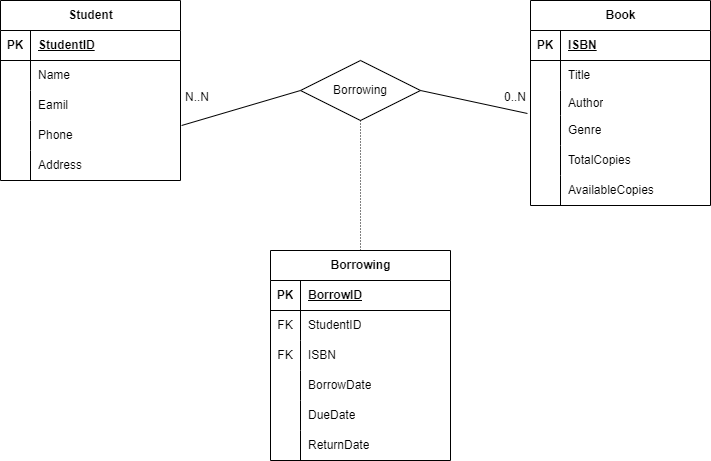

The diagram above was exported from draw.io. Its source (the exported page's mxGraphModel, read from the mxfile embedded in the PNG):
<mxGraphModel dx="880" dy="434" grid="1" gridSize="10" guides="1" tooltips="1" connect="1" arrows="1" fold="1" page="1" pageScale="1" pageWidth="850" pageHeight="1100" math="0" shadow="0">
  <root>
    <mxCell id="0" />
    <mxCell id="1" parent="0" />
    <mxCell id="IXeeYBmP70a0gZvgSXOz-1" value="Student" style="shape=table;startSize=30;container=1;collapsible=1;childLayout=tableLayout;fixedRows=1;rowLines=0;fontStyle=1;align=center;resizeLast=1;html=1;" vertex="1" parent="1">
      <mxGeometry x="50" y="50" width="180" height="180" as="geometry" />
    </mxCell>
    <mxCell id="IXeeYBmP70a0gZvgSXOz-2" value="" style="shape=tableRow;horizontal=0;startSize=0;swimlaneHead=0;swimlaneBody=0;fillColor=none;collapsible=0;dropTarget=0;points=[[0,0.5],[1,0.5]];portConstraint=eastwest;top=0;left=0;right=0;bottom=1;" vertex="1" parent="IXeeYBmP70a0gZvgSXOz-1">
      <mxGeometry y="30" width="180" height="30" as="geometry" />
    </mxCell>
    <mxCell id="IXeeYBmP70a0gZvgSXOz-3" value="PK" style="shape=partialRectangle;connectable=0;fillColor=none;top=0;left=0;bottom=0;right=0;fontStyle=1;overflow=hidden;whiteSpace=wrap;html=1;" vertex="1" parent="IXeeYBmP70a0gZvgSXOz-2">
      <mxGeometry width="30" height="30" as="geometry">
        <mxRectangle width="30" height="30" as="alternateBounds" />
      </mxGeometry>
    </mxCell>
    <mxCell id="IXeeYBmP70a0gZvgSXOz-4" value="StudentID&lt;span id=&quot;docs-internal-guid-38fce816-7fff-d917-fe92-8024eb20101f&quot; style=&quot;font-weight:normal;&quot;&gt;&lt;/span&gt;" style="shape=partialRectangle;connectable=0;fillColor=none;top=0;left=0;bottom=0;right=0;align=left;spacingLeft=6;fontStyle=5;overflow=hidden;whiteSpace=wrap;html=1;" vertex="1" parent="IXeeYBmP70a0gZvgSXOz-2">
      <mxGeometry x="30" width="150" height="30" as="geometry">
        <mxRectangle width="150" height="30" as="alternateBounds" />
      </mxGeometry>
    </mxCell>
    <mxCell id="IXeeYBmP70a0gZvgSXOz-5" value="" style="shape=tableRow;horizontal=0;startSize=0;swimlaneHead=0;swimlaneBody=0;fillColor=none;collapsible=0;dropTarget=0;points=[[0,0.5],[1,0.5]];portConstraint=eastwest;top=0;left=0;right=0;bottom=0;" vertex="1" parent="IXeeYBmP70a0gZvgSXOz-1">
      <mxGeometry y="60" width="180" height="30" as="geometry" />
    </mxCell>
    <mxCell id="IXeeYBmP70a0gZvgSXOz-6" value="" style="shape=partialRectangle;connectable=0;fillColor=none;top=0;left=0;bottom=0;right=0;editable=1;overflow=hidden;whiteSpace=wrap;html=1;" vertex="1" parent="IXeeYBmP70a0gZvgSXOz-5">
      <mxGeometry width="30" height="30" as="geometry">
        <mxRectangle width="30" height="30" as="alternateBounds" />
      </mxGeometry>
    </mxCell>
    <mxCell id="IXeeYBmP70a0gZvgSXOz-7" value="Name" style="shape=partialRectangle;connectable=0;fillColor=none;top=0;left=0;bottom=0;right=0;align=left;spacingLeft=6;overflow=hidden;whiteSpace=wrap;html=1;" vertex="1" parent="IXeeYBmP70a0gZvgSXOz-5">
      <mxGeometry x="30" width="150" height="30" as="geometry">
        <mxRectangle width="150" height="30" as="alternateBounds" />
      </mxGeometry>
    </mxCell>
    <mxCell id="IXeeYBmP70a0gZvgSXOz-8" value="" style="shape=tableRow;horizontal=0;startSize=0;swimlaneHead=0;swimlaneBody=0;fillColor=none;collapsible=0;dropTarget=0;points=[[0,0.5],[1,0.5]];portConstraint=eastwest;top=0;left=0;right=0;bottom=0;" vertex="1" parent="IXeeYBmP70a0gZvgSXOz-1">
      <mxGeometry y="90" width="180" height="30" as="geometry" />
    </mxCell>
    <mxCell id="IXeeYBmP70a0gZvgSXOz-9" value="" style="shape=partialRectangle;connectable=0;fillColor=none;top=0;left=0;bottom=0;right=0;editable=1;overflow=hidden;whiteSpace=wrap;html=1;" vertex="1" parent="IXeeYBmP70a0gZvgSXOz-8">
      <mxGeometry width="30" height="30" as="geometry">
        <mxRectangle width="30" height="30" as="alternateBounds" />
      </mxGeometry>
    </mxCell>
    <mxCell id="IXeeYBmP70a0gZvgSXOz-10" value="Eamil" style="shape=partialRectangle;connectable=0;fillColor=none;top=0;left=0;bottom=0;right=0;align=left;spacingLeft=6;overflow=hidden;whiteSpace=wrap;html=1;" vertex="1" parent="IXeeYBmP70a0gZvgSXOz-8">
      <mxGeometry x="30" width="150" height="30" as="geometry">
        <mxRectangle width="150" height="30" as="alternateBounds" />
      </mxGeometry>
    </mxCell>
    <mxCell id="IXeeYBmP70a0gZvgSXOz-11" value="" style="shape=tableRow;horizontal=0;startSize=0;swimlaneHead=0;swimlaneBody=0;fillColor=none;collapsible=0;dropTarget=0;points=[[0,0.5],[1,0.5]];portConstraint=eastwest;top=0;left=0;right=0;bottom=0;" vertex="1" parent="IXeeYBmP70a0gZvgSXOz-1">
      <mxGeometry y="120" width="180" height="30" as="geometry" />
    </mxCell>
    <mxCell id="IXeeYBmP70a0gZvgSXOz-12" value="" style="shape=partialRectangle;connectable=0;fillColor=none;top=0;left=0;bottom=0;right=0;editable=1;overflow=hidden;whiteSpace=wrap;html=1;" vertex="1" parent="IXeeYBmP70a0gZvgSXOz-11">
      <mxGeometry width="30" height="30" as="geometry">
        <mxRectangle width="30" height="30" as="alternateBounds" />
      </mxGeometry>
    </mxCell>
    <mxCell id="IXeeYBmP70a0gZvgSXOz-13" value="Phone" style="shape=partialRectangle;connectable=0;fillColor=none;top=0;left=0;bottom=0;right=0;align=left;spacingLeft=6;overflow=hidden;whiteSpace=wrap;html=1;" vertex="1" parent="IXeeYBmP70a0gZvgSXOz-11">
      <mxGeometry x="30" width="150" height="30" as="geometry">
        <mxRectangle width="150" height="30" as="alternateBounds" />
      </mxGeometry>
    </mxCell>
    <mxCell id="IXeeYBmP70a0gZvgSXOz-14" value="" style="shape=tableRow;horizontal=0;startSize=0;swimlaneHead=0;swimlaneBody=0;fillColor=none;collapsible=0;dropTarget=0;points=[[0,0.5],[1,0.5]];portConstraint=eastwest;top=0;left=0;right=0;bottom=0;" vertex="1" parent="IXeeYBmP70a0gZvgSXOz-1">
      <mxGeometry y="150" width="180" height="30" as="geometry" />
    </mxCell>
    <mxCell id="IXeeYBmP70a0gZvgSXOz-15" value="" style="shape=partialRectangle;connectable=0;fillColor=none;top=0;left=0;bottom=0;right=0;editable=1;overflow=hidden;whiteSpace=wrap;html=1;" vertex="1" parent="IXeeYBmP70a0gZvgSXOz-14">
      <mxGeometry width="30" height="30" as="geometry">
        <mxRectangle width="30" height="30" as="alternateBounds" />
      </mxGeometry>
    </mxCell>
    <mxCell id="IXeeYBmP70a0gZvgSXOz-16" value="Address" style="shape=partialRectangle;connectable=0;fillColor=none;top=0;left=0;bottom=0;right=0;align=left;spacingLeft=6;overflow=hidden;whiteSpace=wrap;html=1;" vertex="1" parent="IXeeYBmP70a0gZvgSXOz-14">
      <mxGeometry x="30" width="150" height="30" as="geometry">
        <mxRectangle width="150" height="30" as="alternateBounds" />
      </mxGeometry>
    </mxCell>
    <mxCell id="IXeeYBmP70a0gZvgSXOz-17" value="Book" style="shape=table;startSize=30;container=1;collapsible=1;childLayout=tableLayout;fixedRows=1;rowLines=0;fontStyle=1;align=center;resizeLast=1;html=1;" vertex="1" parent="1">
      <mxGeometry x="580" y="50" width="180" height="205" as="geometry" />
    </mxCell>
    <mxCell id="IXeeYBmP70a0gZvgSXOz-18" value="" style="shape=tableRow;horizontal=0;startSize=0;swimlaneHead=0;swimlaneBody=0;fillColor=none;collapsible=0;dropTarget=0;points=[[0,0.5],[1,0.5]];portConstraint=eastwest;top=0;left=0;right=0;bottom=1;" vertex="1" parent="IXeeYBmP70a0gZvgSXOz-17">
      <mxGeometry y="30" width="180" height="30" as="geometry" />
    </mxCell>
    <mxCell id="IXeeYBmP70a0gZvgSXOz-19" value="PK" style="shape=partialRectangle;connectable=0;fillColor=none;top=0;left=0;bottom=0;right=0;fontStyle=1;overflow=hidden;whiteSpace=wrap;html=1;" vertex="1" parent="IXeeYBmP70a0gZvgSXOz-18">
      <mxGeometry width="30" height="30" as="geometry">
        <mxRectangle width="30" height="30" as="alternateBounds" />
      </mxGeometry>
    </mxCell>
    <mxCell id="IXeeYBmP70a0gZvgSXOz-20" value="ISBN&lt;span id=&quot;docs-internal-guid-38fce816-7fff-d917-fe92-8024eb20101f&quot; style=&quot;font-weight:normal;&quot;&gt;&lt;/span&gt;" style="shape=partialRectangle;connectable=0;fillColor=none;top=0;left=0;bottom=0;right=0;align=left;spacingLeft=6;fontStyle=5;overflow=hidden;whiteSpace=wrap;html=1;" vertex="1" parent="IXeeYBmP70a0gZvgSXOz-18">
      <mxGeometry x="30" width="150" height="30" as="geometry">
        <mxRectangle width="150" height="30" as="alternateBounds" />
      </mxGeometry>
    </mxCell>
    <mxCell id="IXeeYBmP70a0gZvgSXOz-21" value="" style="shape=tableRow;horizontal=0;startSize=0;swimlaneHead=0;swimlaneBody=0;fillColor=none;collapsible=0;dropTarget=0;points=[[0,0.5],[1,0.5]];portConstraint=eastwest;top=0;left=0;right=0;bottom=0;" vertex="1" parent="IXeeYBmP70a0gZvgSXOz-17">
      <mxGeometry y="60" width="180" height="30" as="geometry" />
    </mxCell>
    <mxCell id="IXeeYBmP70a0gZvgSXOz-22" value="" style="shape=partialRectangle;connectable=0;fillColor=none;top=0;left=0;bottom=0;right=0;editable=1;overflow=hidden;whiteSpace=wrap;html=1;" vertex="1" parent="IXeeYBmP70a0gZvgSXOz-21">
      <mxGeometry width="30" height="30" as="geometry">
        <mxRectangle width="30" height="30" as="alternateBounds" />
      </mxGeometry>
    </mxCell>
    <mxCell id="IXeeYBmP70a0gZvgSXOz-23" value="Title" style="shape=partialRectangle;connectable=0;fillColor=none;top=0;left=0;bottom=0;right=0;align=left;spacingLeft=6;overflow=hidden;whiteSpace=wrap;html=1;" vertex="1" parent="IXeeYBmP70a0gZvgSXOz-21">
      <mxGeometry x="30" width="150" height="30" as="geometry">
        <mxRectangle width="150" height="30" as="alternateBounds" />
      </mxGeometry>
    </mxCell>
    <mxCell id="IXeeYBmP70a0gZvgSXOz-24" value="" style="shape=tableRow;horizontal=0;startSize=0;swimlaneHead=0;swimlaneBody=0;fillColor=none;collapsible=0;dropTarget=0;points=[[0,0.5],[1,0.5]];portConstraint=eastwest;top=0;left=0;right=0;bottom=0;" vertex="1" parent="IXeeYBmP70a0gZvgSXOz-17">
      <mxGeometry y="90" width="180" height="25" as="geometry" />
    </mxCell>
    <mxCell id="IXeeYBmP70a0gZvgSXOz-25" value="" style="shape=partialRectangle;connectable=0;fillColor=none;top=0;left=0;bottom=0;right=0;editable=1;overflow=hidden;whiteSpace=wrap;html=1;" vertex="1" parent="IXeeYBmP70a0gZvgSXOz-24">
      <mxGeometry width="30" height="25" as="geometry">
        <mxRectangle width="30" height="25" as="alternateBounds" />
      </mxGeometry>
    </mxCell>
    <mxCell id="IXeeYBmP70a0gZvgSXOz-26" value="Author" style="shape=partialRectangle;connectable=0;fillColor=none;top=0;left=0;bottom=0;right=0;align=left;spacingLeft=6;overflow=hidden;whiteSpace=wrap;html=1;" vertex="1" parent="IXeeYBmP70a0gZvgSXOz-24">
      <mxGeometry x="30" width="150" height="25" as="geometry">
        <mxRectangle width="150" height="25" as="alternateBounds" />
      </mxGeometry>
    </mxCell>
    <mxCell id="IXeeYBmP70a0gZvgSXOz-27" value="" style="shape=tableRow;horizontal=0;startSize=0;swimlaneHead=0;swimlaneBody=0;fillColor=none;collapsible=0;dropTarget=0;points=[[0,0.5],[1,0.5]];portConstraint=eastwest;top=0;left=0;right=0;bottom=0;" vertex="1" parent="IXeeYBmP70a0gZvgSXOz-17">
      <mxGeometry y="115" width="180" height="30" as="geometry" />
    </mxCell>
    <mxCell id="IXeeYBmP70a0gZvgSXOz-28" value="" style="shape=partialRectangle;connectable=0;fillColor=none;top=0;left=0;bottom=0;right=0;editable=1;overflow=hidden;whiteSpace=wrap;html=1;" vertex="1" parent="IXeeYBmP70a0gZvgSXOz-27">
      <mxGeometry width="30" height="30" as="geometry">
        <mxRectangle width="30" height="30" as="alternateBounds" />
      </mxGeometry>
    </mxCell>
    <mxCell id="IXeeYBmP70a0gZvgSXOz-29" value="Genre" style="shape=partialRectangle;connectable=0;fillColor=none;top=0;left=0;bottom=0;right=0;align=left;spacingLeft=6;overflow=hidden;whiteSpace=wrap;html=1;" vertex="1" parent="IXeeYBmP70a0gZvgSXOz-27">
      <mxGeometry x="30" width="150" height="30" as="geometry">
        <mxRectangle width="150" height="30" as="alternateBounds" />
      </mxGeometry>
    </mxCell>
    <mxCell id="IXeeYBmP70a0gZvgSXOz-30" value="" style="shape=tableRow;horizontal=0;startSize=0;swimlaneHead=0;swimlaneBody=0;fillColor=none;collapsible=0;dropTarget=0;points=[[0,0.5],[1,0.5]];portConstraint=eastwest;top=0;left=0;right=0;bottom=0;" vertex="1" parent="IXeeYBmP70a0gZvgSXOz-17">
      <mxGeometry y="145" width="180" height="30" as="geometry" />
    </mxCell>
    <mxCell id="IXeeYBmP70a0gZvgSXOz-31" value="" style="shape=partialRectangle;connectable=0;fillColor=none;top=0;left=0;bottom=0;right=0;editable=1;overflow=hidden;whiteSpace=wrap;html=1;" vertex="1" parent="IXeeYBmP70a0gZvgSXOz-30">
      <mxGeometry width="30" height="30" as="geometry">
        <mxRectangle width="30" height="30" as="alternateBounds" />
      </mxGeometry>
    </mxCell>
    <mxCell id="IXeeYBmP70a0gZvgSXOz-32" value="TotalCopies" style="shape=partialRectangle;connectable=0;fillColor=none;top=0;left=0;bottom=0;right=0;align=left;spacingLeft=6;overflow=hidden;whiteSpace=wrap;html=1;" vertex="1" parent="IXeeYBmP70a0gZvgSXOz-30">
      <mxGeometry x="30" width="150" height="30" as="geometry">
        <mxRectangle width="150" height="30" as="alternateBounds" />
      </mxGeometry>
    </mxCell>
    <mxCell id="IXeeYBmP70a0gZvgSXOz-33" value="" style="shape=tableRow;horizontal=0;startSize=0;swimlaneHead=0;swimlaneBody=0;fillColor=none;collapsible=0;dropTarget=0;points=[[0,0.5],[1,0.5]];portConstraint=eastwest;top=0;left=0;right=0;bottom=0;" vertex="1" parent="IXeeYBmP70a0gZvgSXOz-17">
      <mxGeometry y="175" width="180" height="30" as="geometry" />
    </mxCell>
    <mxCell id="IXeeYBmP70a0gZvgSXOz-34" value="" style="shape=partialRectangle;connectable=0;fillColor=none;top=0;left=0;bottom=0;right=0;editable=1;overflow=hidden;whiteSpace=wrap;html=1;" vertex="1" parent="IXeeYBmP70a0gZvgSXOz-33">
      <mxGeometry width="30" height="30" as="geometry">
        <mxRectangle width="30" height="30" as="alternateBounds" />
      </mxGeometry>
    </mxCell>
    <mxCell id="IXeeYBmP70a0gZvgSXOz-35" value="AvailableCopies" style="shape=partialRectangle;connectable=0;fillColor=none;top=0;left=0;bottom=0;right=0;align=left;spacingLeft=6;overflow=hidden;whiteSpace=wrap;html=1;" vertex="1" parent="IXeeYBmP70a0gZvgSXOz-33">
      <mxGeometry x="30" width="150" height="30" as="geometry">
        <mxRectangle width="150" height="30" as="alternateBounds" />
      </mxGeometry>
    </mxCell>
    <mxCell id="IXeeYBmP70a0gZvgSXOz-36" value="Borrowing" style="shape=table;startSize=30;container=1;collapsible=1;childLayout=tableLayout;fixedRows=1;rowLines=0;fontStyle=1;align=center;resizeLast=1;html=1;" vertex="1" parent="1">
      <mxGeometry x="320" y="300" width="180" height="210" as="geometry" />
    </mxCell>
    <mxCell id="IXeeYBmP70a0gZvgSXOz-37" value="" style="shape=tableRow;horizontal=0;startSize=0;swimlaneHead=0;swimlaneBody=0;fillColor=none;collapsible=0;dropTarget=0;points=[[0,0.5],[1,0.5]];portConstraint=eastwest;top=0;left=0;right=0;bottom=1;" vertex="1" parent="IXeeYBmP70a0gZvgSXOz-36">
      <mxGeometry y="30" width="180" height="30" as="geometry" />
    </mxCell>
    <mxCell id="IXeeYBmP70a0gZvgSXOz-38" value="PK" style="shape=partialRectangle;connectable=0;fillColor=none;top=0;left=0;bottom=0;right=0;fontStyle=1;overflow=hidden;whiteSpace=wrap;html=1;" vertex="1" parent="IXeeYBmP70a0gZvgSXOz-37">
      <mxGeometry width="30" height="30" as="geometry">
        <mxRectangle width="30" height="30" as="alternateBounds" />
      </mxGeometry>
    </mxCell>
    <mxCell id="IXeeYBmP70a0gZvgSXOz-39" value="&lt;span id=&quot;docs-internal-guid-b5449a82-7fff-8dee-a88f-a64f2de32f7a&quot; style=&quot;font-weight:normal;&quot;&gt;&lt;/span&gt;&lt;span id=&quot;docs-internal-guid-b5449a82-7fff-8dee-a88f-a64f2de32f7a&quot; style=&quot;font-weight:normal;&quot;&gt;&lt;/span&gt;&lt;span id=&quot;docs-internal-guid-b5449a82-7fff-8dee-a88f-a64f2de32f7a&quot; style=&quot;font-weight:normal;&quot;&gt;&lt;/span&gt;&lt;span id=&quot;docs-internal-guid-b5449a82-7fff-8dee-a88f-a64f2de32f7a&quot; style=&quot;font-weight:normal;&quot;&gt;&lt;/span&gt;&lt;span id=&quot;docs-internal-guid-b5449a82-7fff-8dee-a88f-a64f2de32f7a&quot; style=&quot;font-weight:normal;&quot;&gt;&lt;/span&gt;&lt;span id=&quot;docs-internal-guid-b5449a82-7fff-8dee-a88f-a64f2de32f7a&quot; style=&quot;font-weight:normal;&quot;&gt;&lt;/span&gt;&lt;span id=&quot;docs-internal-guid-b5449a82-7fff-8dee-a88f-a64f2de32f7a&quot; style=&quot;font-weight:normal;&quot;&gt;&lt;/span&gt;&lt;span id=&quot;docs-internal-guid-b5449a82-7fff-8dee-a88f-a64f2de32f7a&quot; style=&quot;font-weight:normal;&quot;&gt;&lt;/span&gt;&lt;span id=&quot;docs-internal-guid-b5449a82-7fff-8dee-a88f-a64f2de32f7a&quot; style=&quot;font-weight:normal;&quot;&gt;&lt;/span&gt;&lt;span id=&quot;docs-internal-guid-b5449a82-7fff-8dee-a88f-a64f2de32f7a&quot; style=&quot;font-weight:normal;&quot;&gt;&lt;/span&gt;&lt;span id=&quot;docs-internal-guid-b5449a82-7fff-8dee-a88f-a64f2de32f7a&quot; style=&quot;font-weight:normal;&quot;&gt;&lt;/span&gt;&lt;span id=&quot;docs-internal-guid-b5449a82-7fff-8dee-a88f-a64f2de32f7a&quot; style=&quot;font-weight:normal;&quot;&gt;&lt;/span&gt;&lt;span id=&quot;docs-internal-guid-b5449a82-7fff-8dee-a88f-a64f2de32f7a&quot; style=&quot;font-weight:normal;&quot;&gt;&lt;/span&gt;&lt;span id=&quot;docs-internal-guid-b5449a82-7fff-8dee-a88f-a64f2de32f7a&quot; style=&quot;font-weight:normal;&quot;&gt;&lt;/span&gt;BorrowID" style="shape=partialRectangle;connectable=0;fillColor=none;top=0;left=0;bottom=0;right=0;align=left;spacingLeft=6;fontStyle=5;overflow=hidden;whiteSpace=wrap;html=1;" vertex="1" parent="IXeeYBmP70a0gZvgSXOz-37">
      <mxGeometry x="30" width="150" height="30" as="geometry">
        <mxRectangle width="150" height="30" as="alternateBounds" />
      </mxGeometry>
    </mxCell>
    <mxCell id="IXeeYBmP70a0gZvgSXOz-40" value="" style="shape=tableRow;horizontal=0;startSize=0;swimlaneHead=0;swimlaneBody=0;fillColor=none;collapsible=0;dropTarget=0;points=[[0,0.5],[1,0.5]];portConstraint=eastwest;top=0;left=0;right=0;bottom=0;" vertex="1" parent="IXeeYBmP70a0gZvgSXOz-36">
      <mxGeometry y="60" width="180" height="30" as="geometry" />
    </mxCell>
    <mxCell id="IXeeYBmP70a0gZvgSXOz-41" value="FK" style="shape=partialRectangle;connectable=0;fillColor=none;top=0;left=0;bottom=0;right=0;editable=1;overflow=hidden;whiteSpace=wrap;html=1;" vertex="1" parent="IXeeYBmP70a0gZvgSXOz-40">
      <mxGeometry width="30" height="30" as="geometry">
        <mxRectangle width="30" height="30" as="alternateBounds" />
      </mxGeometry>
    </mxCell>
    <mxCell id="IXeeYBmP70a0gZvgSXOz-42" value="StudentID" style="shape=partialRectangle;connectable=0;fillColor=none;top=0;left=0;bottom=0;right=0;align=left;spacingLeft=6;overflow=hidden;whiteSpace=wrap;html=1;" vertex="1" parent="IXeeYBmP70a0gZvgSXOz-40">
      <mxGeometry x="30" width="150" height="30" as="geometry">
        <mxRectangle width="150" height="30" as="alternateBounds" />
      </mxGeometry>
    </mxCell>
    <mxCell id="IXeeYBmP70a0gZvgSXOz-43" value="" style="shape=tableRow;horizontal=0;startSize=0;swimlaneHead=0;swimlaneBody=0;fillColor=none;collapsible=0;dropTarget=0;points=[[0,0.5],[1,0.5]];portConstraint=eastwest;top=0;left=0;right=0;bottom=0;" vertex="1" parent="IXeeYBmP70a0gZvgSXOz-36">
      <mxGeometry y="90" width="180" height="30" as="geometry" />
    </mxCell>
    <mxCell id="IXeeYBmP70a0gZvgSXOz-44" value="FK" style="shape=partialRectangle;connectable=0;fillColor=none;top=0;left=0;bottom=0;right=0;editable=1;overflow=hidden;whiteSpace=wrap;html=1;" vertex="1" parent="IXeeYBmP70a0gZvgSXOz-43">
      <mxGeometry width="30" height="30" as="geometry">
        <mxRectangle width="30" height="30" as="alternateBounds" />
      </mxGeometry>
    </mxCell>
    <mxCell id="IXeeYBmP70a0gZvgSXOz-45" value="ISBN" style="shape=partialRectangle;connectable=0;fillColor=none;top=0;left=0;bottom=0;right=0;align=left;spacingLeft=6;overflow=hidden;whiteSpace=wrap;html=1;" vertex="1" parent="IXeeYBmP70a0gZvgSXOz-43">
      <mxGeometry x="30" width="150" height="30" as="geometry">
        <mxRectangle width="150" height="30" as="alternateBounds" />
      </mxGeometry>
    </mxCell>
    <mxCell id="IXeeYBmP70a0gZvgSXOz-46" value="" style="shape=tableRow;horizontal=0;startSize=0;swimlaneHead=0;swimlaneBody=0;fillColor=none;collapsible=0;dropTarget=0;points=[[0,0.5],[1,0.5]];portConstraint=eastwest;top=0;left=0;right=0;bottom=0;" vertex="1" parent="IXeeYBmP70a0gZvgSXOz-36">
      <mxGeometry y="120" width="180" height="30" as="geometry" />
    </mxCell>
    <mxCell id="IXeeYBmP70a0gZvgSXOz-47" value="" style="shape=partialRectangle;connectable=0;fillColor=none;top=0;left=0;bottom=0;right=0;editable=1;overflow=hidden;whiteSpace=wrap;html=1;" vertex="1" parent="IXeeYBmP70a0gZvgSXOz-46">
      <mxGeometry width="30" height="30" as="geometry">
        <mxRectangle width="30" height="30" as="alternateBounds" />
      </mxGeometry>
    </mxCell>
    <mxCell id="IXeeYBmP70a0gZvgSXOz-48" value="BorrowDate" style="shape=partialRectangle;connectable=0;fillColor=none;top=0;left=0;bottom=0;right=0;align=left;spacingLeft=6;overflow=hidden;whiteSpace=wrap;html=1;" vertex="1" parent="IXeeYBmP70a0gZvgSXOz-46">
      <mxGeometry x="30" width="150" height="30" as="geometry">
        <mxRectangle width="150" height="30" as="alternateBounds" />
      </mxGeometry>
    </mxCell>
    <mxCell id="IXeeYBmP70a0gZvgSXOz-49" value="" style="shape=tableRow;horizontal=0;startSize=0;swimlaneHead=0;swimlaneBody=0;fillColor=none;collapsible=0;dropTarget=0;points=[[0,0.5],[1,0.5]];portConstraint=eastwest;top=0;left=0;right=0;bottom=0;" vertex="1" parent="IXeeYBmP70a0gZvgSXOz-36">
      <mxGeometry y="150" width="180" height="30" as="geometry" />
    </mxCell>
    <mxCell id="IXeeYBmP70a0gZvgSXOz-50" value="" style="shape=partialRectangle;connectable=0;fillColor=none;top=0;left=0;bottom=0;right=0;editable=1;overflow=hidden;whiteSpace=wrap;html=1;" vertex="1" parent="IXeeYBmP70a0gZvgSXOz-49">
      <mxGeometry width="30" height="30" as="geometry">
        <mxRectangle width="30" height="30" as="alternateBounds" />
      </mxGeometry>
    </mxCell>
    <mxCell id="IXeeYBmP70a0gZvgSXOz-51" value="DueDate" style="shape=partialRectangle;connectable=0;fillColor=none;top=0;left=0;bottom=0;right=0;align=left;spacingLeft=6;overflow=hidden;whiteSpace=wrap;html=1;" vertex="1" parent="IXeeYBmP70a0gZvgSXOz-49">
      <mxGeometry x="30" width="150" height="30" as="geometry">
        <mxRectangle width="150" height="30" as="alternateBounds" />
      </mxGeometry>
    </mxCell>
    <mxCell id="IXeeYBmP70a0gZvgSXOz-52" value="" style="shape=tableRow;horizontal=0;startSize=0;swimlaneHead=0;swimlaneBody=0;fillColor=none;collapsible=0;dropTarget=0;points=[[0,0.5],[1,0.5]];portConstraint=eastwest;top=0;left=0;right=0;bottom=0;" vertex="1" parent="IXeeYBmP70a0gZvgSXOz-36">
      <mxGeometry y="180" width="180" height="30" as="geometry" />
    </mxCell>
    <mxCell id="IXeeYBmP70a0gZvgSXOz-53" value="" style="shape=partialRectangle;connectable=0;fillColor=none;top=0;left=0;bottom=0;right=0;editable=1;overflow=hidden;whiteSpace=wrap;html=1;" vertex="1" parent="IXeeYBmP70a0gZvgSXOz-52">
      <mxGeometry width="30" height="30" as="geometry">
        <mxRectangle width="30" height="30" as="alternateBounds" />
      </mxGeometry>
    </mxCell>
    <mxCell id="IXeeYBmP70a0gZvgSXOz-54" value="ReturnDate" style="shape=partialRectangle;connectable=0;fillColor=none;top=0;left=0;bottom=0;right=0;align=left;spacingLeft=6;overflow=hidden;whiteSpace=wrap;html=1;" vertex="1" parent="IXeeYBmP70a0gZvgSXOz-52">
      <mxGeometry x="30" width="150" height="30" as="geometry">
        <mxRectangle width="150" height="30" as="alternateBounds" />
      </mxGeometry>
    </mxCell>
    <mxCell id="IXeeYBmP70a0gZvgSXOz-55" value="" style="endArrow=none;html=1;rounded=0;exitX=1.006;exitY=1.167;exitDx=0;exitDy=0;entryX=0;entryY=0.5;entryDx=0;entryDy=0;exitPerimeter=0;" edge="1" parent="1" source="IXeeYBmP70a0gZvgSXOz-8" target="IXeeYBmP70a0gZvgSXOz-57">
      <mxGeometry relative="1" as="geometry">
        <mxPoint x="360" y="260" as="sourcePoint" />
        <mxPoint x="350" y="140" as="targetPoint" />
        <Array as="points" />
      </mxGeometry>
    </mxCell>
    <mxCell id="IXeeYBmP70a0gZvgSXOz-56" value="N..N" style="resizable=0;html=1;whiteSpace=wrap;align=right;verticalAlign=bottom;" connectable="0" vertex="1" parent="IXeeYBmP70a0gZvgSXOz-55">
      <mxGeometry x="1" relative="1" as="geometry">
        <mxPoint x="-90" y="15" as="offset" />
      </mxGeometry>
    </mxCell>
    <mxCell id="IXeeYBmP70a0gZvgSXOz-60" style="edgeStyle=orthogonalEdgeStyle;rounded=0;orthogonalLoop=1;jettySize=auto;html=1;exitX=0;exitY=0.5;exitDx=0;exitDy=0;" edge="1" parent="1" source="IXeeYBmP70a0gZvgSXOz-57">
      <mxGeometry relative="1" as="geometry">
        <mxPoint x="350" y="140" as="targetPoint" />
      </mxGeometry>
    </mxCell>
    <mxCell id="IXeeYBmP70a0gZvgSXOz-57" value="Borrowing" style="shape=rhombus;perimeter=rhombusPerimeter;whiteSpace=wrap;html=1;align=center;" vertex="1" parent="1">
      <mxGeometry x="350" y="110" width="120" height="60" as="geometry" />
    </mxCell>
    <mxCell id="IXeeYBmP70a0gZvgSXOz-58" value="" style="endArrow=none;html=1;rounded=0;entryX=-0.017;entryY=-0.067;entryDx=0;entryDy=0;entryPerimeter=0;exitX=1;exitY=0.5;exitDx=0;exitDy=0;" edge="1" parent="1" source="IXeeYBmP70a0gZvgSXOz-57" target="IXeeYBmP70a0gZvgSXOz-27">
      <mxGeometry relative="1" as="geometry">
        <mxPoint x="360" y="260" as="sourcePoint" />
        <mxPoint x="520" y="260" as="targetPoint" />
      </mxGeometry>
    </mxCell>
    <mxCell id="IXeeYBmP70a0gZvgSXOz-59" value="0..N" style="resizable=0;html=1;whiteSpace=wrap;align=right;verticalAlign=bottom;" connectable="0" vertex="1" parent="IXeeYBmP70a0gZvgSXOz-58">
      <mxGeometry x="1" relative="1" as="geometry">
        <mxPoint y="-8" as="offset" />
      </mxGeometry>
    </mxCell>
    <mxCell id="IXeeYBmP70a0gZvgSXOz-61" value="" style="endArrow=none;html=1;rounded=0;dashed=1;dashPattern=1 2;exitX=0.5;exitY=1;exitDx=0;exitDy=0;entryX=0.5;entryY=0;entryDx=0;entryDy=0;" edge="1" parent="1" source="IXeeYBmP70a0gZvgSXOz-57" target="IXeeYBmP70a0gZvgSXOz-36">
      <mxGeometry relative="1" as="geometry">
        <mxPoint x="370" y="210" as="sourcePoint" />
        <mxPoint x="530" y="210" as="targetPoint" />
      </mxGeometry>
    </mxCell>
  </root>
</mxGraphModel>